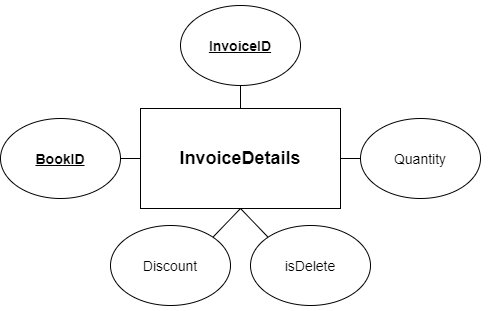

The diagram above was exported from draw.io. Its source (the exported page's mxGraphModel, read from the mxfile embedded in the PNG):
<mxGraphModel dx="1573" dy="966" grid="1" gridSize="10" guides="1" tooltips="1" connect="1" arrows="1" fold="1" page="1" pageScale="1" pageWidth="1654" pageHeight="1169" math="0" shadow="0">
  <root>
    <mxCell id="0" />
    <mxCell id="1" parent="0" />
    <mxCell id="4a-_QrTf4F3sEnMvf-3L-96" value="&lt;font style=&quot;font-size: 14px&quot;&gt;ShipInforID&lt;/font&gt;" style="ellipse;whiteSpace=wrap;html=1;fontStyle=5" parent="1" vertex="1">
      <mxGeometry x="1310" y="855.5" width="120" height="80" as="geometry" />
    </mxCell>
    <mxCell id="4a-_QrTf4F3sEnMvf-3L-97" value="&lt;font style=&quot;font-size: 14px&quot;&gt;InvoiceID&lt;/font&gt;" style="ellipse;whiteSpace=wrap;html=1;fontStyle=1" parent="1" vertex="1">
      <mxGeometry x="1170" y="890.5" width="120" height="80" as="geometry" />
    </mxCell>
    <mxCell id="4a-_QrTf4F3sEnMvf-3L-98" value="&lt;font style=&quot;font-size: 14px&quot;&gt;ShipDate&lt;/font&gt;" style="ellipse;whiteSpace=wrap;html=1;fontStyle=0" parent="1" vertex="1">
      <mxGeometry x="1490" y="980.5" width="120" height="80" as="geometry" />
    </mxCell>
    <mxCell id="4a-_QrTf4F3sEnMvf-3L-99" value="&lt;font style=&quot;font-size: 14px&quot;&gt;Phone&lt;br&gt;&lt;/font&gt;" style="ellipse;whiteSpace=wrap;html=1;fontStyle=0" parent="1" vertex="1">
      <mxGeometry x="1210" y="1080.5" width="120" height="80" as="geometry" />
    </mxCell>
    <mxCell id="4a-_QrTf4F3sEnMvf-3L-100" value="&lt;font style=&quot;font-size: 14px&quot;&gt;isDelete&lt;/font&gt;" style="ellipse;whiteSpace=wrap;html=1;" parent="1" vertex="1">
      <mxGeometry x="1410" y="1080.5" width="120" height="80" as="geometry" />
    </mxCell>
    <mxCell id="4a-_QrTf4F3sEnMvf-3L-101" value="&lt;font style=&quot;font-size: 14px&quot;&gt;Fullname&lt;/font&gt;" style="ellipse;whiteSpace=wrap;html=1;" parent="1" vertex="1">
      <mxGeometry x="1450" y="890.5" width="120" height="80" as="geometry" />
    </mxCell>
    <mxCell id="4a-_QrTf4F3sEnMvf-3L-102" value="" style="endArrow=none;html=1;entryX=0.5;entryY=1;entryDx=0;entryDy=0;exitX=0;exitY=0;exitDx=0;exitDy=0;" parent="1" source="4a-_QrTf4F3sEnMvf-3L-100" target="4a-_QrTf4F3sEnMvf-3L-110" edge="1">
      <mxGeometry width="50" height="50" relative="1" as="geometry">
        <mxPoint x="1490.24" y="1165.5" as="sourcePoint" />
        <mxPoint x="1370" y="1045.5" as="targetPoint" />
      </mxGeometry>
    </mxCell>
    <mxCell id="4a-_QrTf4F3sEnMvf-3L-103" value="" style="endArrow=none;html=1;entryX=0.5;entryY=1;entryDx=0;entryDy=0;exitX=1;exitY=0;exitDx=0;exitDy=0;" parent="1" source="4a-_QrTf4F3sEnMvf-3L-99" target="4a-_QrTf4F3sEnMvf-3L-110" edge="1">
      <mxGeometry width="50" height="50" relative="1" as="geometry">
        <mxPoint x="1359.66" y="1165.5" as="sourcePoint" />
        <mxPoint x="1370" y="1045.5" as="targetPoint" />
      </mxGeometry>
    </mxCell>
    <mxCell id="4a-_QrTf4F3sEnMvf-3L-104" value="" style="endArrow=none;html=1;entryX=0;entryY=0.5;entryDx=0;entryDy=0;exitX=1;exitY=0.5;exitDx=0;exitDy=0;" parent="1" source="4a-_QrTf4F3sEnMvf-3L-109" edge="1">
      <mxGeometry width="50" height="50" relative="1" as="geometry">
        <mxPoint x="1230" y="1170.5" as="sourcePoint" />
        <mxPoint x="1270" y="1020.5" as="targetPoint" />
      </mxGeometry>
    </mxCell>
    <mxCell id="4a-_QrTf4F3sEnMvf-3L-105" value="" style="endArrow=none;html=1;entryX=0.5;entryY=1;entryDx=0;entryDy=0;exitX=0.5;exitY=0;exitDx=0;exitDy=0;" parent="1" source="4a-_QrTf4F3sEnMvf-3L-110" target="4a-_QrTf4F3sEnMvf-3L-96" edge="1">
      <mxGeometry width="50" height="50" relative="1" as="geometry">
        <mxPoint x="1370" y="985.5" as="sourcePoint" />
        <mxPoint x="1210" y="890.5" as="targetPoint" />
      </mxGeometry>
    </mxCell>
    <mxCell id="4a-_QrTf4F3sEnMvf-3L-106" value="" style="endArrow=none;html=1;entryX=1;entryY=0.5;entryDx=0;entryDy=0;exitX=0;exitY=0.5;exitDx=0;exitDy=0;" parent="1" edge="1">
      <mxGeometry width="50" height="50" relative="1" as="geometry">
        <mxPoint x="1490" y="1020.5" as="sourcePoint" />
        <mxPoint x="1470" y="1020.5" as="targetPoint" />
      </mxGeometry>
    </mxCell>
    <mxCell id="4a-_QrTf4F3sEnMvf-3L-107" value="" style="endArrow=none;html=1;exitX=1;exitY=0.5;exitDx=0;exitDy=0;entryX=0.5;entryY=0;entryDx=0;entryDy=0;" parent="1" source="4a-_QrTf4F3sEnMvf-3L-97" target="4a-_QrTf4F3sEnMvf-3L-110" edge="1">
      <mxGeometry width="50" height="50" relative="1" as="geometry">
        <mxPoint x="1190" y="970.5" as="sourcePoint" />
        <mxPoint x="1270" y="1020.5" as="targetPoint" />
      </mxGeometry>
    </mxCell>
    <mxCell id="4a-_QrTf4F3sEnMvf-3L-108" value="" style="endArrow=none;html=1;exitX=0.5;exitY=0;exitDx=0;exitDy=0;entryX=0;entryY=0.5;entryDx=0;entryDy=0;" parent="1" source="4a-_QrTf4F3sEnMvf-3L-110" target="4a-_QrTf4F3sEnMvf-3L-101" edge="1">
      <mxGeometry width="50" height="50" relative="1" as="geometry">
        <mxPoint x="1470" y="1020.5" as="sourcePoint" />
        <mxPoint x="1530" y="1070.5" as="targetPoint" />
      </mxGeometry>
    </mxCell>
    <mxCell id="4a-_QrTf4F3sEnMvf-3L-109" value="&lt;font style=&quot;font-size: 14px&quot;&gt;Address&lt;/font&gt;" style="ellipse;whiteSpace=wrap;html=1;fontStyle=0" parent="1" vertex="1">
      <mxGeometry x="1130" y="980.5" width="120" height="80" as="geometry" />
    </mxCell>
    <mxCell id="4a-_QrTf4F3sEnMvf-3L-110" value="&lt;span&gt;&lt;font style=&quot;font-size: 18px&quot;&gt;ShipInfors&lt;/font&gt;&lt;/span&gt;" style="rounded=0;whiteSpace=wrap;html=1;fontStyle=1" parent="1" vertex="1">
      <mxGeometry x="1270" y="970.5" width="200" height="100" as="geometry" />
    </mxCell>
    <mxCell id="4a-_QrTf4F3sEnMvf-3L-138" value="&lt;font style=&quot;font-size: 14px&quot;&gt;LevelID&lt;/font&gt;" style="ellipse;whiteSpace=wrap;html=1;fontStyle=5" parent="1" vertex="1">
      <mxGeometry x="800" y="220" width="120" height="80" as="geometry" />
    </mxCell>
    <mxCell id="4a-_QrTf4F3sEnMvf-3L-139" value="&lt;font style=&quot;font-size: 14px&quot;&gt;Name&lt;/font&gt;" style="ellipse;whiteSpace=wrap;html=1;fontStyle=0" parent="1" vertex="1">
      <mxGeometry x="980" y="330" width="120" height="80" as="geometry" />
    </mxCell>
    <mxCell id="4a-_QrTf4F3sEnMvf-3L-140" value="&lt;font style=&quot;font-size: 14px&quot;&gt;isDelete&lt;/font&gt;" style="ellipse;whiteSpace=wrap;html=1;" parent="1" vertex="1">
      <mxGeometry x="800" y="440" width="120" height="80" as="geometry" />
    </mxCell>
    <mxCell id="4a-_QrTf4F3sEnMvf-3L-141" value="" style="endArrow=none;html=1;entryX=0.5;entryY=1;entryDx=0;entryDy=0;exitX=0.5;exitY=0;exitDx=0;exitDy=0;" parent="1" source="4a-_QrTf4F3sEnMvf-3L-140" target="4a-_QrTf4F3sEnMvf-3L-146" edge="1">
      <mxGeometry width="50" height="50" relative="1" as="geometry">
        <mxPoint x="980.24" y="515" as="sourcePoint" />
        <mxPoint x="860" y="395" as="targetPoint" />
      </mxGeometry>
    </mxCell>
    <mxCell id="4a-_QrTf4F3sEnMvf-3L-142" value="" style="endArrow=none;html=1;entryX=0;entryY=0.5;entryDx=0;entryDy=0;exitX=1;exitY=0.5;exitDx=0;exitDy=0;" parent="1" source="4a-_QrTf4F3sEnMvf-3L-145" edge="1">
      <mxGeometry width="50" height="50" relative="1" as="geometry">
        <mxPoint x="720" y="520" as="sourcePoint" />
        <mxPoint x="760" y="370" as="targetPoint" />
      </mxGeometry>
    </mxCell>
    <mxCell id="4a-_QrTf4F3sEnMvf-3L-143" value="" style="endArrow=none;html=1;entryX=0.5;entryY=1;entryDx=0;entryDy=0;exitX=0.5;exitY=0;exitDx=0;exitDy=0;" parent="1" source="4a-_QrTf4F3sEnMvf-3L-146" target="4a-_QrTf4F3sEnMvf-3L-138" edge="1">
      <mxGeometry width="50" height="50" relative="1" as="geometry">
        <mxPoint x="860" y="335" as="sourcePoint" />
        <mxPoint x="700" y="240" as="targetPoint" />
      </mxGeometry>
    </mxCell>
    <mxCell id="4a-_QrTf4F3sEnMvf-3L-144" value="" style="endArrow=none;html=1;entryX=1;entryY=0.5;entryDx=0;entryDy=0;exitX=0;exitY=0.5;exitDx=0;exitDy=0;" parent="1" source="4a-_QrTf4F3sEnMvf-3L-139" edge="1">
      <mxGeometry width="50" height="50" relative="1" as="geometry">
        <mxPoint x="1020" y="505" as="sourcePoint" />
        <mxPoint x="960" y="370" as="targetPoint" />
      </mxGeometry>
    </mxCell>
    <mxCell id="4a-_QrTf4F3sEnMvf-3L-145" value="&lt;font style=&quot;font-size: 14px&quot;&gt;Point&lt;/font&gt;" style="ellipse;whiteSpace=wrap;html=1;fontStyle=0" parent="1" vertex="1">
      <mxGeometry x="620" y="330" width="120" height="80" as="geometry" />
    </mxCell>
    <mxCell id="4a-_QrTf4F3sEnMvf-3L-146" value="&lt;span&gt;&lt;font style=&quot;font-size: 18px&quot;&gt;Level&lt;/font&gt;&lt;/span&gt;" style="rounded=0;whiteSpace=wrap;html=1;fontStyle=1" parent="1" vertex="1">
      <mxGeometry x="760" y="320" width="200" height="100" as="geometry" />
    </mxCell>
    <mxCell id="4a-_QrTf4F3sEnMvf-3L-147" value="&lt;font style=&quot;font-size: 14px&quot;&gt;HistoryPriceID&lt;/font&gt;" style="ellipse;whiteSpace=wrap;html=1;fontStyle=5" parent="1" vertex="1">
      <mxGeometry x="800" y="855" width="120" height="80" as="geometry" />
    </mxCell>
    <mxCell id="4a-_QrTf4F3sEnMvf-3L-148" value="&lt;font style=&quot;font-size: 14px&quot;&gt;StartDate&lt;/font&gt;" style="ellipse;whiteSpace=wrap;html=1;fontStyle=0" parent="1" vertex="1">
      <mxGeometry x="980" y="968" width="120" height="80" as="geometry" />
    </mxCell>
    <mxCell id="4a-_QrTf4F3sEnMvf-3L-149" value="&lt;font style=&quot;font-size: 14px&quot;&gt;Price&lt;br&gt;&lt;/font&gt;" style="ellipse;whiteSpace=wrap;html=1;fontStyle=0" parent="1" vertex="1">
      <mxGeometry x="730" y="1075" width="120" height="80" as="geometry" />
    </mxCell>
    <mxCell id="4a-_QrTf4F3sEnMvf-3L-150" value="&lt;font style=&quot;font-size: 14px&quot;&gt;isDelete&lt;/font&gt;" style="ellipse;whiteSpace=wrap;html=1;" parent="1" vertex="1">
      <mxGeometry x="870" y="1075" width="120" height="80" as="geometry" />
    </mxCell>
    <mxCell id="4a-_QrTf4F3sEnMvf-3L-151" value="" style="endArrow=none;html=1;entryX=0.5;entryY=1;entryDx=0;entryDy=0;exitX=0;exitY=0;exitDx=0;exitDy=0;" parent="1" source="4a-_QrTf4F3sEnMvf-3L-150" target="4a-_QrTf4F3sEnMvf-3L-157" edge="1">
      <mxGeometry width="50" height="50" relative="1" as="geometry">
        <mxPoint x="980.24" y="1153" as="sourcePoint" />
        <mxPoint x="860" y="1033" as="targetPoint" />
      </mxGeometry>
    </mxCell>
    <mxCell id="4a-_QrTf4F3sEnMvf-3L-152" value="" style="endArrow=none;html=1;entryX=0.5;entryY=1;entryDx=0;entryDy=0;exitX=1;exitY=0;exitDx=0;exitDy=0;" parent="1" source="4a-_QrTf4F3sEnMvf-3L-149" target="4a-_QrTf4F3sEnMvf-3L-157" edge="1">
      <mxGeometry width="50" height="50" relative="1" as="geometry">
        <mxPoint x="849.6600000000001" y="1153" as="sourcePoint" />
        <mxPoint x="860" y="1033" as="targetPoint" />
      </mxGeometry>
    </mxCell>
    <mxCell id="4a-_QrTf4F3sEnMvf-3L-153" value="" style="endArrow=none;html=1;entryX=0;entryY=0.5;entryDx=0;entryDy=0;exitX=1;exitY=0.5;exitDx=0;exitDy=0;" parent="1" source="4a-_QrTf4F3sEnMvf-3L-156" edge="1">
      <mxGeometry width="50" height="50" relative="1" as="geometry">
        <mxPoint x="720" y="1158" as="sourcePoint" />
        <mxPoint x="760" y="1008" as="targetPoint" />
      </mxGeometry>
    </mxCell>
    <mxCell id="4a-_QrTf4F3sEnMvf-3L-154" value="" style="endArrow=none;html=1;entryX=0.5;entryY=1;entryDx=0;entryDy=0;exitX=0.5;exitY=0;exitDx=0;exitDy=0;" parent="1" source="4a-_QrTf4F3sEnMvf-3L-157" target="4a-_QrTf4F3sEnMvf-3L-147" edge="1">
      <mxGeometry width="50" height="50" relative="1" as="geometry">
        <mxPoint x="860" y="973" as="sourcePoint" />
        <mxPoint x="700" y="878" as="targetPoint" />
      </mxGeometry>
    </mxCell>
    <mxCell id="4a-_QrTf4F3sEnMvf-3L-155" value="" style="endArrow=none;html=1;entryX=1;entryY=0.5;entryDx=0;entryDy=0;exitX=0;exitY=0.5;exitDx=0;exitDy=0;" parent="1" edge="1">
      <mxGeometry width="50" height="50" relative="1" as="geometry">
        <mxPoint x="980" y="1008" as="sourcePoint" />
        <mxPoint x="960" y="1008" as="targetPoint" />
      </mxGeometry>
    </mxCell>
    <mxCell id="4a-_QrTf4F3sEnMvf-3L-156" value="&lt;font style=&quot;font-size: 14px&quot;&gt;BookID&lt;/font&gt;" style="ellipse;whiteSpace=wrap;html=1;fontStyle=1" parent="1" vertex="1">
      <mxGeometry x="620" y="968" width="120" height="80" as="geometry" />
    </mxCell>
    <mxCell id="4a-_QrTf4F3sEnMvf-3L-157" value="&lt;span&gt;&lt;font style=&quot;font-size: 18px&quot;&gt;HistoryPrices&lt;/font&gt;&lt;/span&gt;" style="rounded=0;whiteSpace=wrap;html=1;fontStyle=1" parent="1" vertex="1">
      <mxGeometry x="760" y="958" width="200" height="100" as="geometry" />
    </mxCell>
    <mxCell id="qhhbJ74A6LW-XcxNRQXh-1" value="&lt;font style=&quot;font-size: 14px&quot;&gt;HistoryPointID&lt;/font&gt;" style="ellipse;whiteSpace=wrap;html=1;fontStyle=5" vertex="1" parent="1">
      <mxGeometry x="1310" y="540" width="120" height="80" as="geometry" />
    </mxCell>
    <mxCell id="qhhbJ74A6LW-XcxNRQXh-2" value="&lt;font style=&quot;font-size: 14px&quot;&gt;StartDate&lt;/font&gt;" style="ellipse;whiteSpace=wrap;html=1;fontStyle=0" vertex="1" parent="1">
      <mxGeometry x="1490" y="653" width="120" height="80" as="geometry" />
    </mxCell>
    <mxCell id="qhhbJ74A6LW-XcxNRQXh-3" value="&lt;font style=&quot;font-size: 14px&quot;&gt;Point&lt;br&gt;&lt;/font&gt;" style="ellipse;whiteSpace=wrap;html=1;fontStyle=0" vertex="1" parent="1">
      <mxGeometry x="1240" y="760" width="120" height="80" as="geometry" />
    </mxCell>
    <mxCell id="qhhbJ74A6LW-XcxNRQXh-4" value="&lt;font style=&quot;font-size: 14px&quot;&gt;isDelete&lt;/font&gt;" style="ellipse;whiteSpace=wrap;html=1;" vertex="1" parent="1">
      <mxGeometry x="1380" y="760" width="120" height="80" as="geometry" />
    </mxCell>
    <mxCell id="qhhbJ74A6LW-XcxNRQXh-5" value="" style="endArrow=none;html=1;entryX=0.5;entryY=1;entryDx=0;entryDy=0;exitX=0;exitY=0;exitDx=0;exitDy=0;" edge="1" parent="1" source="qhhbJ74A6LW-XcxNRQXh-4" target="qhhbJ74A6LW-XcxNRQXh-11">
      <mxGeometry width="50" height="50" relative="1" as="geometry">
        <mxPoint x="1490.24" y="838" as="sourcePoint" />
        <mxPoint x="1370" y="718" as="targetPoint" />
      </mxGeometry>
    </mxCell>
    <mxCell id="qhhbJ74A6LW-XcxNRQXh-6" value="" style="endArrow=none;html=1;entryX=0.5;entryY=1;entryDx=0;entryDy=0;exitX=1;exitY=0;exitDx=0;exitDy=0;" edge="1" parent="1" source="qhhbJ74A6LW-XcxNRQXh-3" target="qhhbJ74A6LW-XcxNRQXh-11">
      <mxGeometry width="50" height="50" relative="1" as="geometry">
        <mxPoint x="1359.66" y="838" as="sourcePoint" />
        <mxPoint x="1370" y="718" as="targetPoint" />
      </mxGeometry>
    </mxCell>
    <mxCell id="qhhbJ74A6LW-XcxNRQXh-7" value="" style="endArrow=none;html=1;entryX=0;entryY=0.5;entryDx=0;entryDy=0;exitX=1;exitY=0.5;exitDx=0;exitDy=0;" edge="1" parent="1" source="qhhbJ74A6LW-XcxNRQXh-10">
      <mxGeometry width="50" height="50" relative="1" as="geometry">
        <mxPoint x="1230" y="843" as="sourcePoint" />
        <mxPoint x="1270" y="693" as="targetPoint" />
      </mxGeometry>
    </mxCell>
    <mxCell id="qhhbJ74A6LW-XcxNRQXh-8" value="" style="endArrow=none;html=1;entryX=0.5;entryY=1;entryDx=0;entryDy=0;exitX=0.5;exitY=0;exitDx=0;exitDy=0;" edge="1" parent="1" source="qhhbJ74A6LW-XcxNRQXh-11" target="qhhbJ74A6LW-XcxNRQXh-1">
      <mxGeometry width="50" height="50" relative="1" as="geometry">
        <mxPoint x="1370" y="658" as="sourcePoint" />
        <mxPoint x="1210" y="563" as="targetPoint" />
      </mxGeometry>
    </mxCell>
    <mxCell id="qhhbJ74A6LW-XcxNRQXh-9" value="" style="endArrow=none;html=1;entryX=1;entryY=0.5;entryDx=0;entryDy=0;exitX=0;exitY=0.5;exitDx=0;exitDy=0;" edge="1" parent="1">
      <mxGeometry width="50" height="50" relative="1" as="geometry">
        <mxPoint x="1490" y="693" as="sourcePoint" />
        <mxPoint x="1470" y="693" as="targetPoint" />
      </mxGeometry>
    </mxCell>
    <mxCell id="qhhbJ74A6LW-XcxNRQXh-10" value="&lt;font style=&quot;font-size: 14px&quot;&gt;CustomerID&lt;/font&gt;" style="ellipse;whiteSpace=wrap;html=1;fontStyle=1" vertex="1" parent="1">
      <mxGeometry x="1130" y="653" width="120" height="80" as="geometry" />
    </mxCell>
    <mxCell id="qhhbJ74A6LW-XcxNRQXh-11" value="&lt;span&gt;&lt;font style=&quot;font-size: 18px&quot;&gt;HistoryPoints&lt;/font&gt;&lt;/span&gt;" style="rounded=0;whiteSpace=wrap;html=1;fontStyle=1" vertex="1" parent="1">
      <mxGeometry x="1270" y="643" width="200" height="100" as="geometry" />
    </mxCell>
    <mxCell id="qhhbJ74A6LW-XcxNRQXh-12" value="&lt;font style=&quot;font-size: 14px&quot;&gt;InvoiceID&lt;/font&gt;" style="ellipse;whiteSpace=wrap;html=1;fontStyle=5" vertex="1" parent="1">
      <mxGeometry x="800" y="540" width="120" height="80" as="geometry" />
    </mxCell>
    <mxCell id="qhhbJ74A6LW-XcxNRQXh-13" value="&lt;font style=&quot;font-size: 14px&quot;&gt;Quantity&lt;/font&gt;" style="ellipse;whiteSpace=wrap;html=1;fontStyle=0" vertex="1" parent="1">
      <mxGeometry x="980" y="653" width="120" height="80" as="geometry" />
    </mxCell>
    <mxCell id="qhhbJ74A6LW-XcxNRQXh-14" value="&lt;font style=&quot;font-size: 14px&quot;&gt;Discount&lt;br&gt;&lt;/font&gt;" style="ellipse;whiteSpace=wrap;html=1;fontStyle=0" vertex="1" parent="1">
      <mxGeometry x="730" y="760" width="120" height="80" as="geometry" />
    </mxCell>
    <mxCell id="qhhbJ74A6LW-XcxNRQXh-15" value="&lt;font style=&quot;font-size: 14px&quot;&gt;isDelete&lt;/font&gt;" style="ellipse;whiteSpace=wrap;html=1;" vertex="1" parent="1">
      <mxGeometry x="870" y="760" width="120" height="80" as="geometry" />
    </mxCell>
    <mxCell id="qhhbJ74A6LW-XcxNRQXh-16" value="" style="endArrow=none;html=1;entryX=0.5;entryY=1;entryDx=0;entryDy=0;exitX=0;exitY=0;exitDx=0;exitDy=0;" edge="1" parent="1" source="qhhbJ74A6LW-XcxNRQXh-15" target="qhhbJ74A6LW-XcxNRQXh-22">
      <mxGeometry width="50" height="50" relative="1" as="geometry">
        <mxPoint x="980.24" y="838" as="sourcePoint" />
        <mxPoint x="860" y="718" as="targetPoint" />
      </mxGeometry>
    </mxCell>
    <mxCell id="qhhbJ74A6LW-XcxNRQXh-17" value="" style="endArrow=none;html=1;entryX=0.5;entryY=1;entryDx=0;entryDy=0;exitX=1;exitY=0;exitDx=0;exitDy=0;" edge="1" parent="1" source="qhhbJ74A6LW-XcxNRQXh-14" target="qhhbJ74A6LW-XcxNRQXh-22">
      <mxGeometry width="50" height="50" relative="1" as="geometry">
        <mxPoint x="849.6600000000001" y="838" as="sourcePoint" />
        <mxPoint x="860" y="718" as="targetPoint" />
      </mxGeometry>
    </mxCell>
    <mxCell id="qhhbJ74A6LW-XcxNRQXh-18" value="" style="endArrow=none;html=1;entryX=0;entryY=0.5;entryDx=0;entryDy=0;exitX=1;exitY=0.5;exitDx=0;exitDy=0;" edge="1" parent="1" source="qhhbJ74A6LW-XcxNRQXh-21">
      <mxGeometry width="50" height="50" relative="1" as="geometry">
        <mxPoint x="720" y="843" as="sourcePoint" />
        <mxPoint x="760" y="693" as="targetPoint" />
      </mxGeometry>
    </mxCell>
    <mxCell id="qhhbJ74A6LW-XcxNRQXh-19" value="" style="endArrow=none;html=1;entryX=0.5;entryY=1;entryDx=0;entryDy=0;exitX=0.5;exitY=0;exitDx=0;exitDy=0;" edge="1" parent="1" source="qhhbJ74A6LW-XcxNRQXh-22" target="qhhbJ74A6LW-XcxNRQXh-12">
      <mxGeometry width="50" height="50" relative="1" as="geometry">
        <mxPoint x="860" y="658" as="sourcePoint" />
        <mxPoint x="700" y="563" as="targetPoint" />
      </mxGeometry>
    </mxCell>
    <mxCell id="qhhbJ74A6LW-XcxNRQXh-20" value="" style="endArrow=none;html=1;entryX=1;entryY=0.5;entryDx=0;entryDy=0;exitX=0;exitY=0.5;exitDx=0;exitDy=0;" edge="1" parent="1">
      <mxGeometry width="50" height="50" relative="1" as="geometry">
        <mxPoint x="980" y="693" as="sourcePoint" />
        <mxPoint x="960" y="693" as="targetPoint" />
      </mxGeometry>
    </mxCell>
    <mxCell id="qhhbJ74A6LW-XcxNRQXh-21" value="&lt;font style=&quot;font-size: 14px&quot;&gt;BookID&lt;/font&gt;" style="ellipse;whiteSpace=wrap;html=1;fontStyle=5" vertex="1" parent="1">
      <mxGeometry x="620" y="653" width="120" height="80" as="geometry" />
    </mxCell>
    <mxCell id="qhhbJ74A6LW-XcxNRQXh-22" value="&lt;span&gt;&lt;font style=&quot;font-size: 18px&quot;&gt;InvoiceDetails&lt;/font&gt;&lt;/span&gt;" style="rounded=0;whiteSpace=wrap;html=1;fontStyle=1" vertex="1" parent="1">
      <mxGeometry x="760" y="643" width="200" height="100" as="geometry" />
    </mxCell>
    <mxCell id="qhhbJ74A6LW-XcxNRQXh-23" value="&lt;span style=&quot;font-size: 14px&quot;&gt;LogID&lt;/span&gt;" style="ellipse;whiteSpace=wrap;html=1;fontStyle=5" vertex="1" parent="1">
      <mxGeometry x="1410" y="240" width="120" height="80" as="geometry" />
    </mxCell>
    <mxCell id="qhhbJ74A6LW-XcxNRQXh-24" value="&lt;font style=&quot;font-size: 14px&quot;&gt;LogName&lt;/font&gt;" style="ellipse;whiteSpace=wrap;html=1;fontStyle=0" vertex="1" parent="1">
      <mxGeometry x="1210" y="240" width="120" height="80" as="geometry" />
    </mxCell>
    <mxCell id="qhhbJ74A6LW-XcxNRQXh-25" value="&lt;font style=&quot;font-size: 14px&quot;&gt;ReferenceID&lt;/font&gt;" style="ellipse;whiteSpace=wrap;html=1;fontStyle=0" vertex="1" parent="1">
      <mxGeometry x="1490" y="340" width="120" height="80" as="geometry" />
    </mxCell>
    <mxCell id="qhhbJ74A6LW-XcxNRQXh-26" value="&lt;font style=&quot;font-size: 14px&quot;&gt;Note&lt;br&gt;&lt;/font&gt;" style="ellipse;whiteSpace=wrap;html=1;fontStyle=0" vertex="1" parent="1">
      <mxGeometry x="1210" y="440" width="120" height="80" as="geometry" />
    </mxCell>
    <mxCell id="qhhbJ74A6LW-XcxNRQXh-27" value="&lt;font style=&quot;font-size: 14px&quot;&gt;isDelete&lt;/font&gt;" style="ellipse;whiteSpace=wrap;html=1;" vertex="1" parent="1">
      <mxGeometry x="1410" y="440" width="120" height="80" as="geometry" />
    </mxCell>
    <mxCell id="qhhbJ74A6LW-XcxNRQXh-29" value="" style="endArrow=none;html=1;entryX=0.5;entryY=1;entryDx=0;entryDy=0;exitX=0;exitY=0;exitDx=0;exitDy=0;" edge="1" parent="1" source="qhhbJ74A6LW-XcxNRQXh-27" target="qhhbJ74A6LW-XcxNRQXh-37">
      <mxGeometry width="50" height="50" relative="1" as="geometry">
        <mxPoint x="1490.24" y="525" as="sourcePoint" />
        <mxPoint x="1370" y="405" as="targetPoint" />
      </mxGeometry>
    </mxCell>
    <mxCell id="qhhbJ74A6LW-XcxNRQXh-30" value="" style="endArrow=none;html=1;entryX=0.5;entryY=1;entryDx=0;entryDy=0;exitX=1;exitY=0;exitDx=0;exitDy=0;" edge="1" parent="1" source="qhhbJ74A6LW-XcxNRQXh-26" target="qhhbJ74A6LW-XcxNRQXh-37">
      <mxGeometry width="50" height="50" relative="1" as="geometry">
        <mxPoint x="1359.66" y="525" as="sourcePoint" />
        <mxPoint x="1370" y="405" as="targetPoint" />
      </mxGeometry>
    </mxCell>
    <mxCell id="qhhbJ74A6LW-XcxNRQXh-31" value="" style="endArrow=none;html=1;entryX=0;entryY=0.5;entryDx=0;entryDy=0;exitX=1;exitY=0.5;exitDx=0;exitDy=0;" edge="1" parent="1" source="qhhbJ74A6LW-XcxNRQXh-36">
      <mxGeometry width="50" height="50" relative="1" as="geometry">
        <mxPoint x="1230" y="530" as="sourcePoint" />
        <mxPoint x="1270" y="380" as="targetPoint" />
      </mxGeometry>
    </mxCell>
    <mxCell id="qhhbJ74A6LW-XcxNRQXh-32" value="" style="endArrow=none;html=1;exitX=0.5;exitY=0;exitDx=0;exitDy=0;entryX=0;entryY=1;entryDx=0;entryDy=0;" edge="1" parent="1" source="qhhbJ74A6LW-XcxNRQXh-37" target="qhhbJ74A6LW-XcxNRQXh-23">
      <mxGeometry width="50" height="50" relative="1" as="geometry">
        <mxPoint x="1370" y="345" as="sourcePoint" />
        <mxPoint x="1210" y="250" as="targetPoint" />
      </mxGeometry>
    </mxCell>
    <mxCell id="qhhbJ74A6LW-XcxNRQXh-33" value="" style="endArrow=none;html=1;entryX=1;entryY=0.5;entryDx=0;entryDy=0;exitX=0;exitY=0.5;exitDx=0;exitDy=0;" edge="1" parent="1">
      <mxGeometry width="50" height="50" relative="1" as="geometry">
        <mxPoint x="1490" y="380" as="sourcePoint" />
        <mxPoint x="1470" y="380" as="targetPoint" />
      </mxGeometry>
    </mxCell>
    <mxCell id="qhhbJ74A6LW-XcxNRQXh-34" value="" style="endArrow=none;html=1;exitX=1;exitY=1;exitDx=0;exitDy=0;entryX=0.5;entryY=0;entryDx=0;entryDy=0;" edge="1" parent="1" source="qhhbJ74A6LW-XcxNRQXh-24" target="qhhbJ74A6LW-XcxNRQXh-37">
      <mxGeometry width="50" height="50" relative="1" as="geometry">
        <mxPoint x="1190" y="330" as="sourcePoint" />
        <mxPoint x="1270" y="380" as="targetPoint" />
      </mxGeometry>
    </mxCell>
    <mxCell id="qhhbJ74A6LW-XcxNRQXh-36" value="&lt;font style=&quot;font-size: 14px&quot;&gt;Date&lt;/font&gt;" style="ellipse;whiteSpace=wrap;html=1;fontStyle=0" vertex="1" parent="1">
      <mxGeometry x="1130" y="340" width="120" height="80" as="geometry" />
    </mxCell>
    <mxCell id="qhhbJ74A6LW-XcxNRQXh-37" value="&lt;span&gt;&lt;font style=&quot;font-size: 18px&quot;&gt;Logs&lt;/font&gt;&lt;/span&gt;" style="rounded=0;whiteSpace=wrap;html=1;fontStyle=1" vertex="1" parent="1">
      <mxGeometry x="1270" y="330" width="200" height="100" as="geometry" />
    </mxCell>
  </root>
</mxGraphModel>